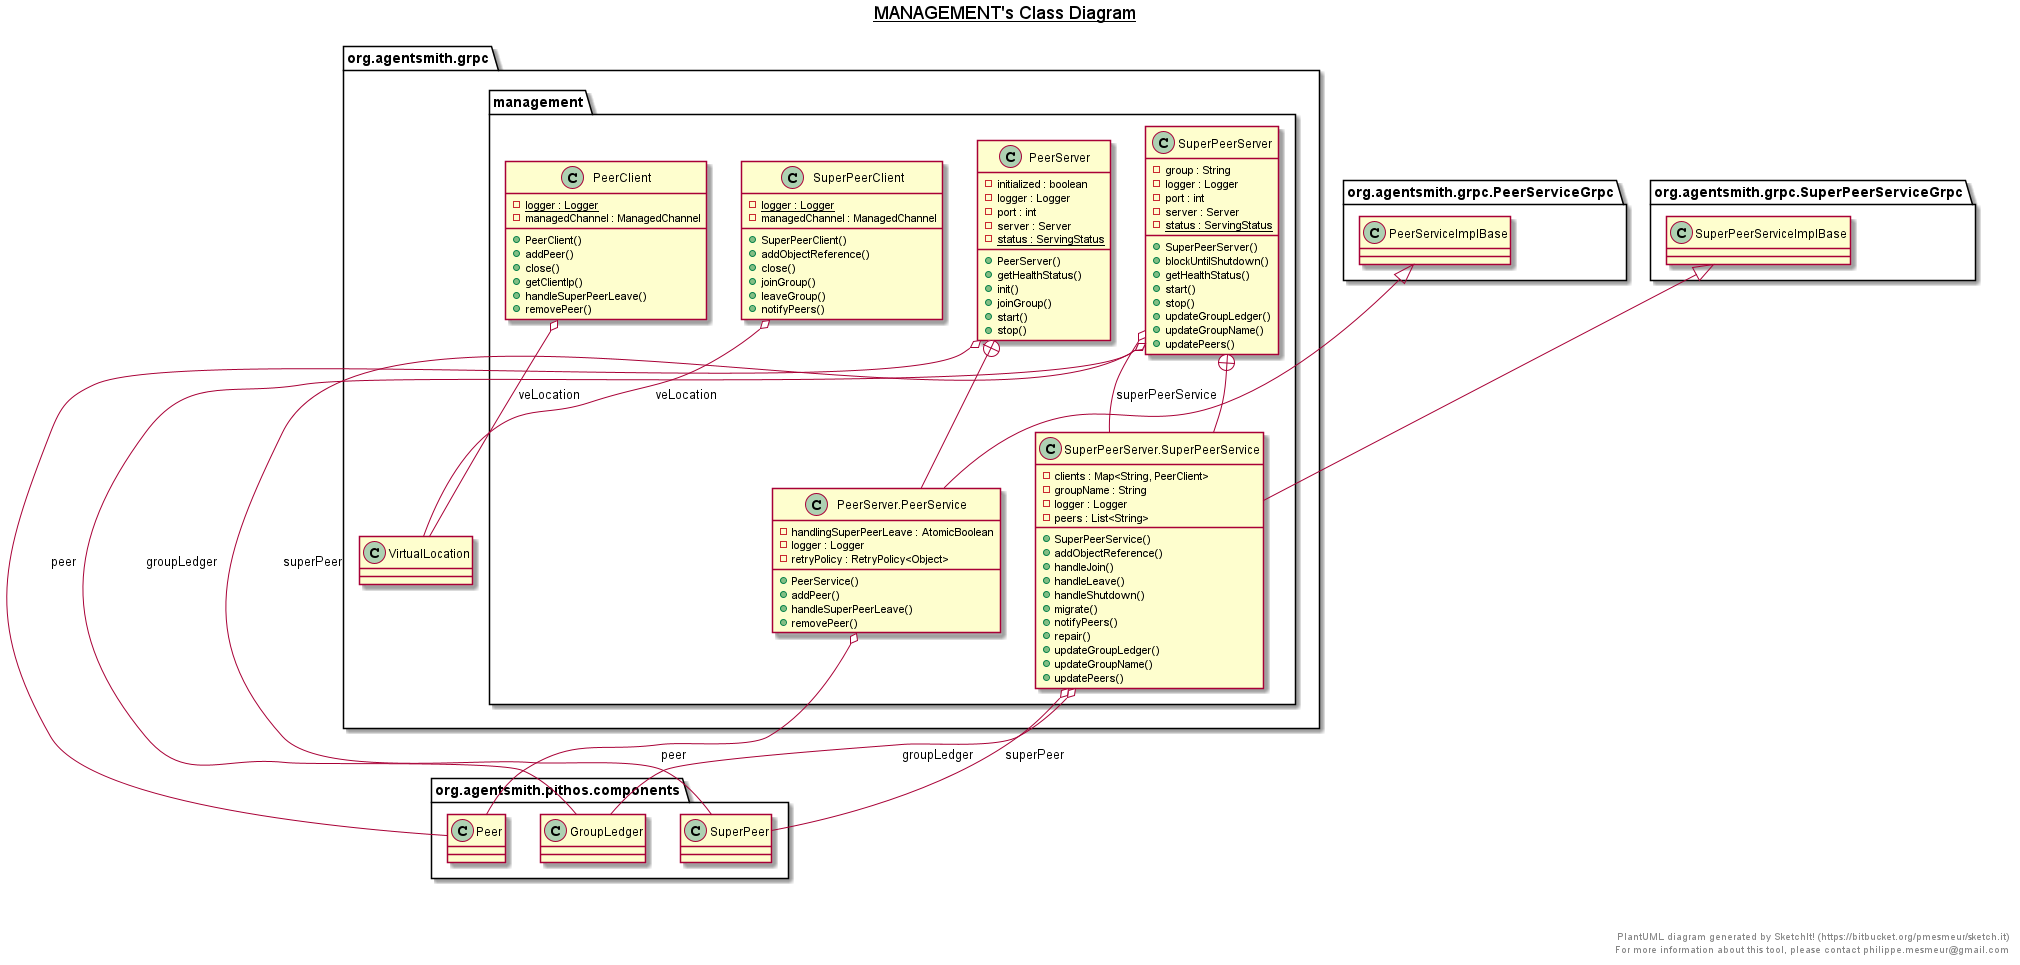

The diagram above was rendered by PlantUML. Its source (embedded in the PNG):
@startuml

title __MANAGEMENT's Class Diagram__

    namespace org.agentsmith.grpc {
      namespace management {
        class org.agentsmith.grpc.management.PeerClient {
            {static} - logger : Logger
            - managedChannel : ManagedChannel
            + PeerClient()
            + addPeer()
            + close()
            + getClientIp()
            + handleSuperPeerLeave()
            + removePeer()
        }
      }
    }

    namespace org.agentsmith.grpc {
        class org.agentsmith.grpc.management.PeerServer {
            - initialized : boolean
            - logger : Logger
            - port : int
            - server : Server
            {static} - status : ServingStatus
            + PeerServer()
            + getHealthStatus()
            + init()
            + joinGroup()
            + start()
            + stop()
        }

    }

    namespace org.agentsmith.grpc {
        class org.agentsmith.grpc.management.PeerServer.PeerService {
            - handlingSuperPeerLeave : AtomicBoolean
            - logger : Logger
            - retryPolicy : RetryPolicy<Object>
            + PeerService()
            + addPeer()
            + handleSuperPeerLeave()
            + removePeer()
        }
    }

    namespace org.agentsmith.grpc {
        class org.agentsmith.grpc.management.SuperPeerClient {
            {static} - logger : Logger
            - managedChannel : ManagedChannel
            + SuperPeerClient()
            + addObjectReference()
            + close()
            + joinGroup()
            + leaveGroup()
            + notifyPeers()
        }
    }

    namespace org.agentsmith.grpc {
        class org.agentsmith.grpc.management.SuperPeerServer {
            - group : String
            - logger : Logger
            - port : int
            - server : Server
            {static} - status : ServingStatus
            + SuperPeerServer()
            + blockUntilShutdown()
            + getHealthStatus()
            + start()
            + stop()
            + updateGroupLedger()
            + updateGroupName()
            + updatePeers()
        }
    }

    namespace org.agentsmith.grpc {
        class org.agentsmith.grpc.management.SuperPeerServer.SuperPeerService {
            - clients : Map<String, PeerClient>
            - groupName : String
            - logger : Logger
            - peers : List<String>
            + SuperPeerService()
            + addObjectReference()
            + handleJoin()
            + handleLeave()
            + handleShutdown()
            + migrate()
            + notifyPeers()
            + repair()
            + updateGroupLedger()
            + updateGroupName()
            + updatePeers()
        }
    }

  org.agentsmith.grpc.management.PeerClient o-- org.agentsmith.grpc.VirtualLocation : veLocation
  org.agentsmith.grpc.management.PeerServer o-- org.agentsmith.pithos.components.Peer : peer
  org.agentsmith.grpc.management.PeerServer +-down- org.agentsmith.grpc.management.PeerServer.PeerService
  org.agentsmith.grpc.management.PeerServer.PeerService -up-|> org.agentsmith.grpc.PeerServiceGrpc.PeerServiceImplBase
  org.agentsmith.grpc.management.PeerServer.PeerService o-- org.agentsmith.pithos.components.Peer : peer
  org.agentsmith.grpc.management.SuperPeerClient o-- org.agentsmith.grpc.VirtualLocation : veLocation
  org.agentsmith.grpc.management.SuperPeerServer o-- org.agentsmith.pithos.components.GroupLedger : groupLedger
  org.agentsmith.grpc.management.SuperPeerServer o-- org.agentsmith.pithos.components.SuperPeer : superPeer
  org.agentsmith.grpc.management.SuperPeerServer o-- org.agentsmith.grpc.management.SuperPeerServer.SuperPeerService : superPeerService
  org.agentsmith.grpc.management.SuperPeerServer +-down- org.agentsmith.grpc.management.SuperPeerServer.SuperPeerService
  org.agentsmith.grpc.management.SuperPeerServer.SuperPeerService -up-|> org.agentsmith.grpc.SuperPeerServiceGrpc.SuperPeerServiceImplBase
  org.agentsmith.grpc.management.SuperPeerServer.SuperPeerService o-- org.agentsmith.pithos.components.GroupLedger : groupLedger
  org.agentsmith.grpc.management.SuperPeerServer.SuperPeerService o-- org.agentsmith.pithos.components.SuperPeer : superPeer


right footer


PlantUML diagram generated by SketchIt! (https://bitbucket.org/pmesmeur/sketch.it)
For more information about this tool, please contact philippe.mesmeur@gmail.com
endfooter

@enduml